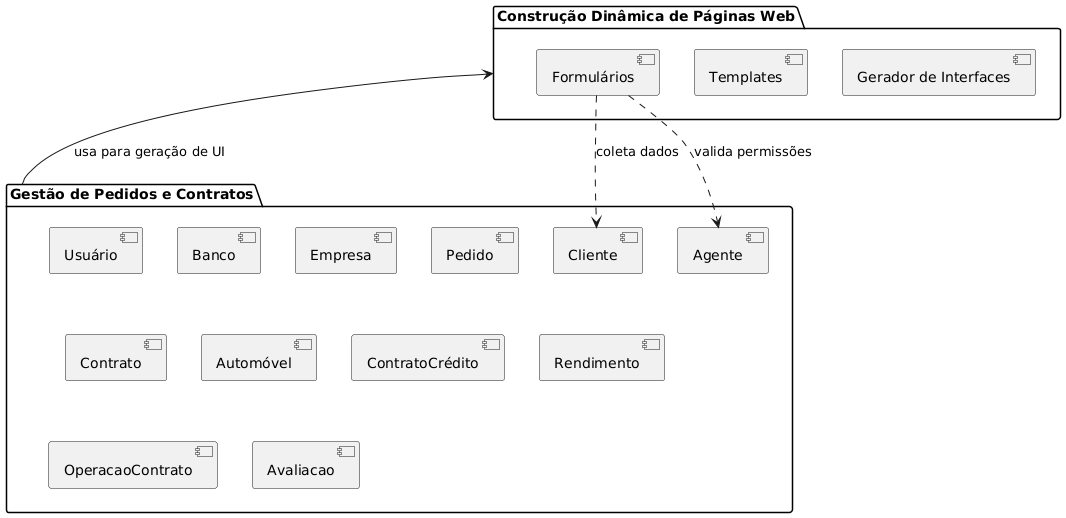

The diagram above was rendered by PlantUML. Its source (embedded in the PNG):
@startuml
package "Gestão de Pedidos e Contratos" {
  [Usuário]
  [Cliente] 
  [Agente] 
  [Banco]
  [Empresa]
  [Pedido]
  [Contrato]
  [Automóvel]
  [ContratoCrédito]
  [Rendimento]
  [OperacaoContrato]
  [Avaliacao]
}

package "Construção Dinâmica de Páginas Web" {
  [Formulários]
  [Templates]
  [Gerador de Interfaces]
}

[Gestão de Pedidos e Contratos] --> [Construção Dinâmica de Páginas Web] : usa para geração de UI
[Formulários] ..> [Cliente] : coleta dados
[Formulários] ..> [Agente] : valida permissões
@enduml